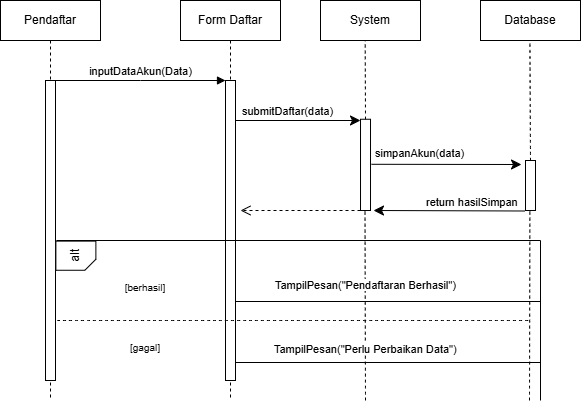

The diagram above was exported from draw.io. Its source (the exported page's mxGraphModel, read from the mxfile embedded in the PNG):
<mxGraphModel dx="1193" dy="857" grid="1" gridSize="10" guides="1" tooltips="1" connect="1" arrows="1" fold="1" page="1" pageScale="1" pageWidth="850" pageHeight="1100" math="0" shadow="0">
  <root>
    <mxCell id="0" />
    <mxCell id="1" parent="0" />
    <mxCell id="aM9ryv3xv72pqoxQDRHE-1" value="Pendaftar" style="shape=umlLifeline;perimeter=lifelinePerimeter;whiteSpace=wrap;html=1;container=0;dropTarget=0;collapsible=0;recursiveResize=0;outlineConnect=0;portConstraint=eastwest;newEdgeStyle={&quot;edgeStyle&quot;:&quot;elbowEdgeStyle&quot;,&quot;elbow&quot;:&quot;vertical&quot;,&quot;curved&quot;:0,&quot;rounded&quot;:0};" parent="1" vertex="1">
      <mxGeometry x="40" y="40" width="100" height="400" as="geometry" />
    </mxCell>
    <mxCell id="aM9ryv3xv72pqoxQDRHE-2" value="" style="html=1;points=[];perimeter=orthogonalPerimeter;outlineConnect=0;targetShapes=umlLifeline;portConstraint=eastwest;newEdgeStyle={&quot;edgeStyle&quot;:&quot;elbowEdgeStyle&quot;,&quot;elbow&quot;:&quot;vertical&quot;,&quot;curved&quot;:0,&quot;rounded&quot;:0};" parent="aM9ryv3xv72pqoxQDRHE-1" vertex="1">
      <mxGeometry x="45" y="80" width="10" height="300" as="geometry" />
    </mxCell>
    <mxCell id="aM9ryv3xv72pqoxQDRHE-5" value="Form Daftar" style="shape=umlLifeline;perimeter=lifelinePerimeter;whiteSpace=wrap;html=1;container=0;dropTarget=0;collapsible=0;recursiveResize=0;outlineConnect=0;portConstraint=eastwest;newEdgeStyle={&quot;edgeStyle&quot;:&quot;elbowEdgeStyle&quot;,&quot;elbow&quot;:&quot;vertical&quot;,&quot;curved&quot;:0,&quot;rounded&quot;:0};" parent="1" vertex="1">
      <mxGeometry x="220" y="40" width="100" height="400" as="geometry" />
    </mxCell>
    <mxCell id="aM9ryv3xv72pqoxQDRHE-6" value="" style="html=1;points=[];perimeter=orthogonalPerimeter;outlineConnect=0;targetShapes=umlLifeline;portConstraint=eastwest;newEdgeStyle={&quot;edgeStyle&quot;:&quot;elbowEdgeStyle&quot;,&quot;elbow&quot;:&quot;vertical&quot;,&quot;curved&quot;:0,&quot;rounded&quot;:0};" parent="aM9ryv3xv72pqoxQDRHE-5" vertex="1">
      <mxGeometry x="45" y="80" width="10" height="300" as="geometry" />
    </mxCell>
    <mxCell id="aM9ryv3xv72pqoxQDRHE-7" value="inputDataAkun(Data)" style="html=1;verticalAlign=bottom;endArrow=block;edgeStyle=elbowEdgeStyle;elbow=vertical;curved=0;rounded=0;" parent="1" source="aM9ryv3xv72pqoxQDRHE-2" target="aM9ryv3xv72pqoxQDRHE-6" edge="1">
      <mxGeometry relative="1" as="geometry">
        <mxPoint x="195" y="130" as="sourcePoint" />
        <Array as="points">
          <mxPoint x="180" y="120" />
        </Array>
      </mxGeometry>
    </mxCell>
    <mxCell id="0dgLIpCWN4HBivA0d9Ag-1" value="System" style="rounded=0;whiteSpace=wrap;html=1;" vertex="1" parent="1">
      <mxGeometry x="360" y="40" width="100" height="40" as="geometry" />
    </mxCell>
    <mxCell id="0dgLIpCWN4HBivA0d9Ag-2" value="Database" style="rounded=0;whiteSpace=wrap;html=1;" vertex="1" parent="1">
      <mxGeometry x="520" y="40" width="100" height="40" as="geometry" />
    </mxCell>
    <mxCell id="0dgLIpCWN4HBivA0d9Ag-3" value="" style="endArrow=classic;html=1;rounded=0;fontSize=12;startSize=8;endSize=8;curved=1;" edge="1" parent="1">
      <mxGeometry width="50" height="50" relative="1" as="geometry">
        <mxPoint x="275" y="160" as="sourcePoint" />
        <mxPoint x="400" y="160" as="targetPoint" />
      </mxGeometry>
    </mxCell>
    <mxCell id="0dgLIpCWN4HBivA0d9Ag-5" value="&lt;span style=&quot;color: rgb(0, 0, 0); font-family: Helvetica; font-size: 11px; font-style: normal; font-variant-ligatures: normal; font-variant-caps: normal; font-weight: 400; letter-spacing: normal; orphans: 2; text-align: center; text-indent: 0px; text-transform: none; widows: 2; word-spacing: 0px; -webkit-text-stroke-width: 0px; white-space: nowrap; background-color: rgb(255, 255, 255); text-decoration-thickness: initial; text-decoration-style: initial; text-decoration-color: initial; float: none; display: inline !important;&quot;&gt;submitDaftar(data)&lt;/span&gt;" style="text;whiteSpace=wrap;html=1;" vertex="1" parent="1">
      <mxGeometry x="280" y="137" width="100" height="30" as="geometry" />
    </mxCell>
    <mxCell id="0dgLIpCWN4HBivA0d9Ag-8" value="" style="rounded=0;whiteSpace=wrap;html=1;rotation=90;" vertex="1" parent="1">
      <mxGeometry x="359.38" y="199.38" width="91.25" height="10" as="geometry" />
    </mxCell>
    <mxCell id="0dgLIpCWN4HBivA0d9Ag-11" value="" style="html=1;verticalAlign=bottom;endArrow=open;dashed=1;endSize=8;curved=0;rounded=0;fontSize=12;" edge="1" parent="1">
      <mxGeometry relative="1" as="geometry">
        <mxPoint x="400" y="250" as="sourcePoint" />
        <mxPoint x="280" y="250" as="targetPoint" />
      </mxGeometry>
    </mxCell>
    <mxCell id="0dgLIpCWN4HBivA0d9Ag-12" value="" style="endArrow=none;html=1;rounded=0;fontSize=12;startSize=8;endSize=8;curved=1;" edge="1" parent="1">
      <mxGeometry width="50" height="50" relative="1" as="geometry">
        <mxPoint x="96" y="280" as="sourcePoint" />
        <mxPoint x="580" y="280" as="targetPoint" />
      </mxGeometry>
    </mxCell>
    <mxCell id="0dgLIpCWN4HBivA0d9Ag-23" value="alt" style="shape=card;whiteSpace=wrap;html=1;rotation=-90;flipV=1;size=11;" vertex="1" parent="1">
      <mxGeometry x="100.81" y="275.19" width="29.13" height="40" as="geometry" />
    </mxCell>
    <mxCell id="0dgLIpCWN4HBivA0d9Ag-24" value="&lt;font style=&quot;font-size: 10px;&quot;&gt;[berhasil]&lt;/font&gt;" style="text;html=1;whiteSpace=wrap;strokeColor=none;fillColor=none;align=center;verticalAlign=middle;rounded=0;fontSize=16;" vertex="1" parent="1">
      <mxGeometry x="160" y="320" width="50" height="10" as="geometry" />
    </mxCell>
    <mxCell id="0dgLIpCWN4HBivA0d9Ag-25" value="&lt;font style=&quot;font-size: 10px;&quot;&gt;[gagal]&lt;/font&gt;" style="text;html=1;whiteSpace=wrap;strokeColor=none;fillColor=none;align=center;verticalAlign=middle;rounded=0;fontSize=16;" vertex="1" parent="1">
      <mxGeometry x="160" y="380" width="50" height="10" as="geometry" />
    </mxCell>
    <mxCell id="0dgLIpCWN4HBivA0d9Ag-27" value="" style="endArrow=none;dashed=1;html=1;rounded=0;fontSize=12;startSize=8;endSize=8;curved=1;exitX=0;exitY=0.5;exitDx=0;exitDy=0;" edge="1" parent="1" source="0dgLIpCWN4HBivA0d9Ag-8">
      <mxGeometry width="50" height="50" relative="1" as="geometry">
        <mxPoint x="405" y="150" as="sourcePoint" />
        <mxPoint x="404.69" y="80" as="targetPoint" />
      </mxGeometry>
    </mxCell>
    <mxCell id="0dgLIpCWN4HBivA0d9Ag-28" value="" style="endArrow=none;dashed=1;html=1;rounded=0;fontSize=12;startSize=8;endSize=8;curved=1;" edge="1" parent="1">
      <mxGeometry width="50" height="50" relative="1" as="geometry">
        <mxPoint x="96.81" y="360" as="sourcePoint" />
        <mxPoint x="570" y="360" as="targetPoint" />
      </mxGeometry>
    </mxCell>
    <mxCell id="0dgLIpCWN4HBivA0d9Ag-30" value="" style="rounded=0;whiteSpace=wrap;html=1;rotation=90;" vertex="1" parent="1">
      <mxGeometry x="545" y="220" width="50" height="10" as="geometry" />
    </mxCell>
    <mxCell id="0dgLIpCWN4HBivA0d9Ag-31" value="" style="endArrow=none;dashed=1;html=1;rounded=0;fontSize=12;startSize=8;endSize=8;curved=1;exitX=0;exitY=0.5;exitDx=0;exitDy=0;" edge="1" parent="1" source="0dgLIpCWN4HBivA0d9Ag-30">
      <mxGeometry width="50" height="50" relative="1" as="geometry">
        <mxPoint x="569" y="190" as="sourcePoint" />
        <mxPoint x="569.41" y="80" as="targetPoint" />
      </mxGeometry>
    </mxCell>
    <mxCell id="0dgLIpCWN4HBivA0d9Ag-33" value="" style="endArrow=classic;html=1;rounded=0;fontSize=12;startSize=8;endSize=8;curved=1;" edge="1" parent="1">
      <mxGeometry width="50" height="50" relative="1" as="geometry">
        <mxPoint x="411" y="203.79000000000002" as="sourcePoint" />
        <mxPoint x="561" y="204" as="targetPoint" />
      </mxGeometry>
    </mxCell>
    <mxCell id="0dgLIpCWN4HBivA0d9Ag-34" value="&lt;span style=&quot;color: rgb(0, 0, 0); font-family: Helvetica; font-size: 11px; font-style: normal; font-variant-ligatures: normal; font-variant-caps: normal; font-weight: 400; letter-spacing: normal; orphans: 2; text-align: center; text-indent: 0px; text-transform: none; widows: 2; word-spacing: 0px; -webkit-text-stroke-width: 0px; white-space: nowrap; background-color: rgb(255, 255, 255); text-decoration-thickness: initial; text-decoration-style: initial; text-decoration-color: initial; float: none; display: inline !important;&quot;&gt;simpanAkun(data)&lt;/span&gt;" style="text;whiteSpace=wrap;html=1;" vertex="1" parent="1">
      <mxGeometry x="413" y="179.38" width="100" height="30" as="geometry" />
    </mxCell>
    <mxCell id="0dgLIpCWN4HBivA0d9Ag-35" value="" style="endArrow=classic;html=1;rounded=0;fontSize=12;startSize=8;endSize=8;curved=1;exitX=1;exitY=0.75;exitDx=0;exitDy=0;" edge="1" parent="1" source="0dgLIpCWN4HBivA0d9Ag-36">
      <mxGeometry width="50" height="50" relative="1" as="geometry">
        <mxPoint x="560" y="250" as="sourcePoint" />
        <mxPoint x="413" y="250" as="targetPoint" />
      </mxGeometry>
    </mxCell>
    <mxCell id="0dgLIpCWN4HBivA0d9Ag-36" value="&lt;span style=&quot;color: rgb(0, 0, 0); font-family: Helvetica; font-size: 11px; font-style: normal; font-variant-ligatures: normal; font-variant-caps: normal; font-weight: 400; letter-spacing: normal; orphans: 2; text-align: center; text-indent: 0px; text-transform: none; widows: 2; word-spacing: 0px; -webkit-text-stroke-width: 0px; white-space: nowrap; background-color: rgb(255, 255, 255); text-decoration-thickness: initial; text-decoration-style: initial; text-decoration-color: initial; float: none; display: inline !important;&quot;&gt;return hasilSimpan&lt;/span&gt;" style="text;whiteSpace=wrap;html=1;" vertex="1" parent="1">
      <mxGeometry x="464" y="228" width="100" height="30" as="geometry" />
    </mxCell>
    <mxCell id="0dgLIpCWN4HBivA0d9Ag-38" value="" style="endArrow=none;dashed=1;html=1;rounded=0;fontSize=12;startSize=8;endSize=8;curved=1;" edge="1" parent="1">
      <mxGeometry width="50" height="50" relative="1" as="geometry">
        <mxPoint x="405" y="440" as="sourcePoint" />
        <mxPoint x="404.51" y="250" as="targetPoint" />
      </mxGeometry>
    </mxCell>
    <mxCell id="0dgLIpCWN4HBivA0d9Ag-39" value="&lt;span style=&quot;color: rgb(0, 0, 0); font-family: Helvetica; font-size: 11px; font-style: normal; font-variant-ligatures: normal; font-variant-caps: normal; font-weight: 400; letter-spacing: normal; orphans: 2; text-align: center; text-indent: 0px; text-transform: none; widows: 2; word-spacing: 0px; -webkit-text-stroke-width: 0px; white-space: nowrap; background-color: rgb(255, 255, 255); text-decoration-thickness: initial; text-decoration-style: initial; text-decoration-color: initial; float: none; display: inline !important;&quot;&gt;TampilPesan(&quot;Pendaftaran Berhasil&quot;)&lt;/span&gt;" style="text;whiteSpace=wrap;html=1;" vertex="1" parent="1">
      <mxGeometry x="313" y="311" width="197" height="30" as="geometry" />
    </mxCell>
    <mxCell id="0dgLIpCWN4HBivA0d9Ag-40" value="&lt;span style=&quot;color: rgb(0, 0, 0); font-family: Helvetica; font-size: 11px; font-style: normal; font-variant-ligatures: normal; font-variant-caps: normal; font-weight: 400; letter-spacing: normal; orphans: 2; text-align: center; text-indent: 0px; text-transform: none; widows: 2; word-spacing: 0px; -webkit-text-stroke-width: 0px; white-space: nowrap; background-color: rgb(255, 255, 255); text-decoration-thickness: initial; text-decoration-style: initial; text-decoration-color: initial; float: none; display: inline !important;&quot;&gt;TampilPesan(&quot;Perlu Perbaikan Data&quot;)&lt;/span&gt;" style="text;whiteSpace=wrap;html=1;" vertex="1" parent="1">
      <mxGeometry x="311.5" y="375" width="197" height="30" as="geometry" />
    </mxCell>
    <mxCell id="0dgLIpCWN4HBivA0d9Ag-41" value="" style="endArrow=none;dashed=1;html=1;rounded=0;fontSize=12;startSize=8;endSize=8;curved=1;" edge="1" parent="1">
      <mxGeometry width="50" height="50" relative="1" as="geometry">
        <mxPoint x="569" y="440" as="sourcePoint" />
        <mxPoint x="569.38" y="250" as="targetPoint" />
      </mxGeometry>
    </mxCell>
    <mxCell id="0dgLIpCWN4HBivA0d9Ag-42" value="" style="endArrow=none;html=1;rounded=0;fontSize=12;startSize=8;endSize=8;curved=1;" edge="1" parent="1">
      <mxGeometry width="50" height="50" relative="1" as="geometry">
        <mxPoint x="275" y="402" as="sourcePoint" />
        <mxPoint x="580" y="402" as="targetPoint" />
      </mxGeometry>
    </mxCell>
    <mxCell id="0dgLIpCWN4HBivA0d9Ag-43" value="" style="endArrow=none;html=1;rounded=0;fontSize=12;startSize=8;endSize=8;curved=1;" edge="1" parent="1">
      <mxGeometry width="50" height="50" relative="1" as="geometry">
        <mxPoint x="275" y="341" as="sourcePoint" />
        <mxPoint x="580" y="341" as="targetPoint" />
      </mxGeometry>
    </mxCell>
    <mxCell id="0dgLIpCWN4HBivA0d9Ag-44" value="" style="endArrow=none;html=1;rounded=0;fontSize=12;startSize=8;endSize=8;curved=1;" edge="1" parent="1">
      <mxGeometry width="50" height="50" relative="1" as="geometry">
        <mxPoint x="580" y="280" as="sourcePoint" />
        <mxPoint x="580" y="440" as="targetPoint" />
      </mxGeometry>
    </mxCell>
  </root>
</mxGraphModel>